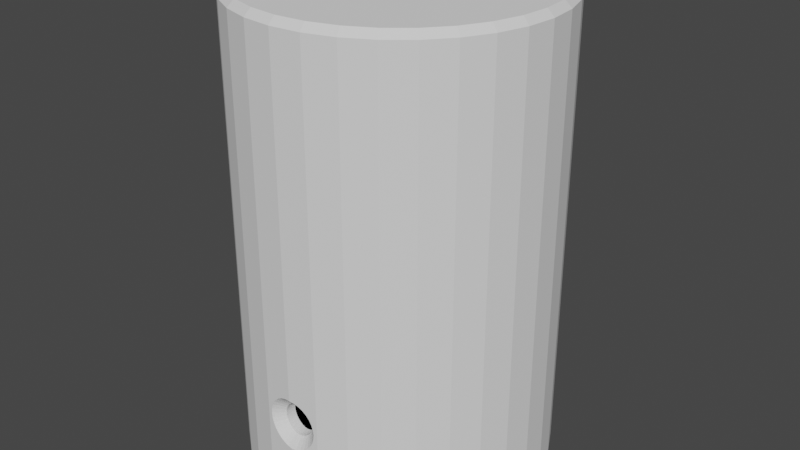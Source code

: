# Source: BarrelClosed.blend  (saved by Blender 2.90.8; exported with 4.5.12 LTS)
import bpy
from mathutils import Matrix  # noqa: F401  (used for matrix-valued properties, if any)

bpy.ops.wm.read_factory_settings(use_empty=True)
scene = bpy.context.scene
scene.name = 'Scene'

# ---- collections
col_collection = bpy.data.collections.new('Collection'); scene.collection.children.link(col_collection)

# ---- world
world_world = bpy.data.worlds.new('World'); scene.world = world_world
world_world.use_nodes = True; world_world.node_tree.nodes.clear()
_N = world_world.node_tree.nodes; _L = world_world.node_tree.links
n0 = _N.new('ShaderNodeOutputWorld'); n0.name = 'World Output'; n0.location = (300, 300)
n1 = _N.new('ShaderNodeBackground'); n1.name = 'Background'; n1.location = (10, 300)
n1.inputs[0].default_value = (0.05088, 0.05088, 0.05088, 1.0)
_L.new(n1.outputs[0], n0.inputs[0])
n0.is_active_output = True
world_world.color = (0.05088, 0.05088, 0.05088)
world_world.use_sun_shadow = False
world_world.sun_shadow_jitter_overblur = 0.0

# ---- meshes
me_cylinder = bpy.data.meshes.new('Cylinder')
me_cylinder.from_pydata([(0.1104, 0.5553, 1.0), (4.72e-07, 0.5661, 1.0), (0.2166, 0.523, 1.0), (0.3145, 0.4707, 1.0), (0.4003, 0.4003, 1.0), (0.4707, 0.3145, 1.0), (0.523, 0.2166, 1.0), (0.5553, 0.1104, 1.0), (0.5661, 1.825e-07, 1.0), (0.5553, -0.1104, 1.0), (0.523, -0.2166, 1.0), (0.4707, -0.3145, 1.0), (0.4003, -0.4003, 1.0), (0.3145, -0.4707, 1.0), (0.2166, -0.523, 1.0), (0.1104, -0.5553, 1.0), (2.876e-07, -0.5661, 1.0), (-0.1104, -0.5553, 1.0), (-0.2166, -0.523, 1.0), (-0.3145, -0.4707, 1.0), (-0.4003, -0.4003, 1.0), (-0.4707, -0.3145, 1.0), (-0.523, -0.2166, 1.0), (-0.5553, -0.1104, 1.0), (-0.5661, 6.864e-07, 1.0), (-0.5553, 0.1104, 1.0), (-0.523, 0.2167, 1.0), (-0.4707, 0.3145, 1.0), (-0.4003, 0.4003, 1.0), (-0.3145, 0.4707, 1.0), (-0.2166, 0.523, 1.0), (-0.1104, 0.5553, 1.0), (0.1104, 0.5553, -1.0), (6.228e-07, 0.5661, -1.0), (0.2167, 0.523, -1.0), (0.3145, 0.4707, -1.0), (0.4003, 0.4003, -1.0), (0.4707, 0.3145, -1.0), (0.523, 0.2166, -1.0), (0.5553, 0.1104, -1.0), (0.5661, 1.825e-07, -1.0), (0.5553, -0.1104, -1.0), (0.523, -0.2166, -1.0), (0.4707, -0.3145, -1.0), (0.4003, -0.4003, -1.0), (0.3145, -0.4707, -1.0), (0.2167, -0.523, -1.0), (0.1104, -0.5553, -1.0), (4.384e-07, -0.5661, -1.0), (-0.1104, -0.5553, -1.0), (-0.2166, -0.523, -1.0), (-0.3145, -0.4707, -1.0), (-0.4003, -0.4003, -1.0), (-0.4707, -0.3145, -1.0), (-0.523, -0.2166, -1.0), (-0.5553, -0.1104, -1.0), (-0.5661, 6.864e-07, -1.0), (-0.5553, 0.1104, -1.0), (-0.523, 0.2167, -1.0), (-0.4707, 0.3145, -1.0), (-0.4003, 0.4003, -1.0), (-0.3145, 0.4707, -1.0), (-0.2166, 0.523, -1.0), (-0.1104, 0.5553, -1.0), (4.933e-07, 0.6552, 0.9709), (4.863e-07, 0.6259, 1.0), (0.1221, 0.6139, 1.0), (0.1278, 0.6426, 0.9709), (0.2395, 0.5783, 1.0), (0.2507, 0.6053, 0.9709), (0.3478, 0.5205, 1.0), (0.364, 0.5448, 0.9709), (0.4426, 0.4426, 1.0), (0.4633, 0.4633, 0.9709), (0.5205, 0.3478, 1.0), (0.5448, 0.364, 0.9709), (0.5783, 0.2395, 1.0), (0.6053, 0.2507, 0.9709), (0.6139, 0.1221, 1.0), (0.6426, 0.1278, 0.9709), (0.6259, 1.686e-07, 1.0), (0.6552, 1.619e-07, 0.9709), (0.6139, -0.1221, 1.0), (0.6426, -0.1278, 0.9709), (0.5783, -0.2395, 1.0), (0.6053, -0.2507, 0.9709), (0.5205, -0.3478, 1.0), (0.5448, -0.364, 0.9709), (0.4426, -0.4426, 1.0), (0.4633, -0.4633, 0.9709), (0.3478, -0.5205, 1.0), (0.364, -0.5448, 0.9709), (0.2395, -0.5783, 1.0), (0.2507, -0.6053, 0.9709), (0.1221, -0.6139, 1.0), (0.1278, -0.6426, 0.9709), (2.823e-07, -0.6259, 1.0), (2.798e-07, -0.6552, 0.9709), (-0.1221, -0.6139, 1.0), (-0.1278, -0.6426, 0.9709), (-0.2395, -0.5783, 1.0), (-0.2507, -0.6053, 0.9709), (-0.3478, -0.5205, 1.0), (-0.364, -0.5448, 0.9709), (-0.4426, -0.4426, 1.0), (-0.4633, -0.4633, 0.9709), (-0.5205, -0.3478, 1.0), (-0.5448, -0.364, 0.9709), (-0.5783, -0.2395, 1.0), (-0.6053, -0.2507, 0.9709), (-0.6139, -0.1221, 1.0), (-0.6426, -0.1278, 0.9709), (-0.6259, 7.258e-07, 1.0), (-0.6552, 7.45e-07, 0.9709), (-0.6139, 0.1221, 1.0), (-0.6426, 0.1278, 0.9709), (-0.5783, 0.2395, 1.0), (-0.6053, 0.2507, 0.9709), (-0.5205, 0.3478, 1.0), (-0.5448, 0.364, 0.9709), (-0.4426, 0.4426, 1.0), (-0.4633, 0.4633, 0.9709), (-0.3478, 0.5205, 1.0), (-0.364, 0.5448, 0.9709), (-0.2395, 0.5783, 1.0), (-0.2507, 0.6053, 0.9709), (-0.1221, 0.6139, 1.0), (-0.1278, 0.6426, 0.9709), (4.78e-07, 0.6303, -1.0), (4.933e-07, 0.6552, -0.9753), (0.1278, 0.6426, -0.9753), (0.123, 0.6182, -1.0), (0.2507, 0.6053, -0.9753), (0.2412, 0.5824, -1.0), (0.364, 0.5448, -0.9753), (0.3502, 0.5241, -1.0), (0.4633, 0.4633, -0.9753), (0.4457, 0.4457, -1.0), (0.5448, 0.364, -0.9753), (0.5241, 0.3502, -1.0), (0.6053, 0.2507, -0.9753), (0.5824, 0.2412, -1.0), (0.6426, 0.1278, -0.9753), (0.6182, 0.123, -1.0), (0.6552, 1.619e-07, -0.9753), (0.6303, 1.504e-07, -1.0), (0.6426, -0.1278, -0.9753), (0.6182, -0.123, -1.0), (0.6053, -0.2507, -0.9753), (0.5824, -0.2412, -1.0), (0.5448, -0.364, -0.9753), (0.5241, -0.3502, -1.0), (0.4633, -0.4633, -0.9753), (0.4457, -0.4457, -1.0), (0.364, -0.5448, -0.9753), (0.3502, -0.5241, -1.0), (0.2507, -0.6053, -0.9753), (0.2412, -0.5824, -1.0), (0.1278, -0.6426, -0.9753), (0.123, -0.6182, -1.0), (2.798e-07, -0.6552, -0.9753), (2.913e-07, -0.6303, -1.0), (-0.1278, -0.6426, -0.9753), (-0.123, -0.6182, -1.0), (-0.2507, -0.6053, -0.9753), (-0.2412, -0.5824, -1.0), (-0.364, -0.5448, -0.9753), (-0.3502, -0.5241, -1.0), (-0.4633, -0.4633, -0.9753), (-0.4457, -0.4457, -1.0), (-0.5448, -0.364, -0.9753), (-0.5241, -0.3502, -1.0), (-0.6053, -0.2507, -0.9753), (-0.5824, -0.2412, -1.0), (-0.6426, -0.1278, -0.9753), (-0.6182, -0.123, -1.0), (-0.6552, 7.45e-07, -0.9753), (-0.6303, 6.992e-07, -1.0), (-0.6426, 0.1278, -0.9753), (-0.6182, 0.123, -1.0), (-0.6053, 0.2507, -0.9753), (-0.5824, 0.2412, -1.0), (-0.5448, 0.364, -0.9753), (-0.5241, 0.3502, -1.0), (-0.4633, 0.4633, -0.9753), (-0.4457, 0.4457, -1.0), (-0.364, 0.5448, -0.9753), (-0.3502, 0.5241, -1.0), (-0.2507, 0.6053, -0.9753), (-0.2412, 0.5824, -1.0), (-0.1278, 0.6426, -0.9753), (-0.123, 0.6182, -1.0), (-0.06785, -0.5594, -0.5898), (-0.06392, -0.5598, -0.5768), (0.03844, -0.5623, -0.5457), (0.02647, -0.5635, -0.5394), (-0.06918, -0.5593, -0.6033), (0.0135, -0.5648, -0.5354), (0.05752, -0.5605, -0.5648), (0.04892, -0.5613, -0.5544), (0.04892, -0.5613, -0.6522), (0.03844, -0.5623, -0.6608), (0.06392, -0.5598, -0.5768), (-0.0135, -0.5648, -0.6711), (-0.06785, -0.5594, -0.6168), (-0.03843, -0.5623, -0.5457), (-0.02647, -0.5635, -0.6672), (0.06392, -0.5598, -0.6297), (0.06785, -0.5594, -0.6168), (0.05752, -0.5605, -0.6417), (0.06918, -0.5593, -0.6033), (-0.05752, -0.5605, -0.5648), (-0.04892, -0.5613, -0.5544), (-0.02647, -0.5635, -0.5394), (2.272e-07, -0.5661, -0.5341), (0.0135, -0.5648, -0.6711), (0.06785, -0.5594, -0.5898), (0.02647, -0.5635, -0.6672), (-0.05752, -0.5605, -0.6417), (-0.04892, -0.5613, -0.6522), (-0.06392, -0.5598, -0.6297), (-0.03843, -0.5623, -0.6608), (1.676e-07, -0.5661, -0.6725), (-0.0135, -0.5648, -0.5354), (-0.1095, -0.6444, -0.5814), (-0.06785, -0.606, -0.5898), (-0.06392, -0.6063, -0.5768), (-0.1031, -0.645, -0.5604), (0.03844, -0.6088, -0.5457), (0.06196, -0.6491, -0.5102), (0.04266, -0.651, -0.4999), (0.02647, -0.61, -0.5394), (-0.1117, -0.6442, -0.6033), (-0.06918, -0.6058, -0.6033), (0.02175, -0.653, -0.4935), (0.0135, -0.6112, -0.5354), (0.05752, -0.607, -0.5648), (0.09279, -0.646, -0.541), (0.07889, -0.6474, -0.5241), (0.04892, -0.6078, -0.5544), (0.04892, -0.6078, -0.6522), (0.07889, -0.6474, -0.6824), (0.03844, -0.6088, -0.6608), (0.06196, -0.6491, -0.6963), (0.06392, -0.6063, -0.5768), (0.1031, -0.645, -0.5604), (-0.02175, -0.653, -0.713), (-0.0135, -0.6112, -0.6711), (-0.06785, -0.606, -0.6168), (-0.1095, -0.6444, -0.6251), (-0.03843, -0.6088, -0.5457), (-0.06196, -0.6491, -0.5102), (-0.02647, -0.61, -0.6672), (-0.04266, -0.651, -0.7066), (0.06392, -0.6063, -0.6297), (0.1031, -0.645, -0.6461), (0.1095, -0.6444, -0.6251), (0.06785, -0.606, -0.6168), (0.09279, -0.646, -0.6655), (0.05752, -0.607, -0.6417), (0.06918, -0.6058, -0.6033), (0.1117, -0.6442, -0.6033), (-0.09279, -0.646, -0.541), (-0.05752, -0.607, -0.5648), (-0.07888, -0.6474, -0.5241), (-0.04892, -0.6078, -0.5544), (-0.02647, -0.61, -0.5394), (-0.04266, -0.651, -0.4999), (2.287e-07, -0.6552, -0.4914), (2.272e-07, -0.6126, -0.5341), (0.0135, -0.6112, -0.6711), (0.02175, -0.653, -0.713), (0.1095, -0.6444, -0.5814), (0.06785, -0.606, -0.5898), (0.04266, -0.651, -0.7066), (0.02647, -0.61, -0.6672), (-0.05752, -0.607, -0.6417), (-0.09279, -0.646, -0.6655), (-0.07889, -0.6474, -0.6824), (-0.04892, -0.6078, -0.6522), (-0.1031, -0.645, -0.6461), (-0.06392, -0.6063, -0.6297), (-0.06196, -0.6491, -0.6963), (-0.03843, -0.6088, -0.6608), (1.676e-07, -0.6126, -0.6725), (1.834e-07, -0.6552, -0.7151), (-0.02175, -0.653, -0.4935), (-0.0135, -0.6112, -0.5354), (0.1104, 0.5553, 0.9737), (6.228e-07, 0.5661, 0.9737), (0.2167, 0.523, 0.9737), (0.3145, 0.4707, 0.9737), (0.4003, 0.4003, 0.9737), (0.4707, 0.3145, 0.9737), (0.523, 0.2166, 0.9737), (0.5553, 0.1104, 0.9737), (0.5661, 1.825e-07, 0.9737), (0.5553, -0.1104, 0.9737), (0.523, -0.2166, 0.9737), (0.4707, -0.3145, 0.9737), (0.4003, -0.4003, 0.9737), (0.3145, -0.4707, 0.9737), (0.2167, -0.523, 0.9737), (0.1104, -0.5553, 0.9737), (4.384e-07, -0.5661, 0.9737), (-0.1104, -0.5553, 0.9737), (-0.2166, -0.523, 0.9737), (-0.3145, -0.4707, 0.9737), (-0.4003, -0.4003, 0.9737), (-0.4707, -0.3145, 0.9737), (-0.523, -0.2166, 0.9737), (-0.5553, -0.1104, 0.9737), (-0.5661, 6.864e-07, 0.9737), (-0.5553, 0.1104, 0.9737), (-0.523, 0.2167, 0.9737), (-0.4707, 0.3145, 0.9737), (-0.4003, 0.4003, 0.9737), (-0.3145, 0.4707, 0.9737), (-0.2166, 0.523, 0.9737), (-0.1104, 0.5553, 0.9737), (0.1104, 0.5553, 1.0), (6.228e-07, 0.5661, 1.0), (0.2167, 0.523, 1.0), (0.3145, 0.4707, 1.0), (0.4003, 0.4003, 1.0), (0.4707, 0.3145, 1.0), (0.523, 0.2166, 1.0), (0.5553, 0.1104, 1.0), (0.5661, 1.825e-07, 1.0), (0.5553, -0.1104, 1.0), (0.523, -0.2166, 1.0), (0.4707, -0.3145, 1.0), (0.4003, -0.4003, 1.0), (0.3145, -0.4707, 1.0), (0.2167, -0.523, 1.0), (0.1104, -0.5553, 1.0), (4.384e-07, -0.5661, 1.0), (-0.1104, -0.5553, 1.0), (-0.2166, -0.523, 1.0), (-0.3145, -0.4707, 1.0), (-0.4003, -0.4003, 1.0), (-0.4707, -0.3145, 1.0), (-0.523, -0.2166, 1.0), (-0.5553, -0.1104, 1.0), (-0.5661, 6.864e-07, 1.0), (-0.5553, 0.1104, 1.0), (-0.523, 0.2167, 1.0), (-0.4707, 0.3145, 1.0), (-0.4003, 0.4003, 1.0), (-0.3145, 0.4707, 1.0), (-0.2166, 0.523, 1.0), (-0.1104, 0.5553, 1.0)], [], [(130, 67, 69, 132), (68, 66, 0, 2), (70, 68, 2, 3), (72, 70, 3, 4), (74, 72, 4, 5), (76, 74, 5, 6), (78, 76, 6, 7), (80, 78, 7, 8), (82, 80, 8, 9), (84, 82, 9, 10), (86, 84, 10, 11), (88, 86, 11, 12), (90, 88, 12, 13), (92, 90, 13, 14), (94, 92, 14, 15), (96, 94, 15, 16), (98, 96, 16, 17), (100, 98, 17, 18), (102, 100, 18, 19), (104, 102, 19, 20), (106, 104, 20, 21), (108, 106, 21, 22), (110, 108, 22, 23), (112, 110, 23, 24), (114, 112, 24, 25), (116, 114, 25, 26), (118, 116, 26, 27), (120, 118, 27, 28), (122, 120, 28, 29), (124, 122, 29, 30), (164, 101, 103, 166), (126, 124, 30, 31), (65, 126, 31, 1), (190, 127, 64, 129), (22, 21, 53, 54), (182, 119, 121, 184), (138, 75, 77, 140), (156, 93, 95, 158), (174, 111, 113, 176), (148, 85, 87, 150), (166, 103, 105, 168), (184, 121, 123, 186), (140, 77, 79, 142), (199, 239, 228, 194), (176, 113, 115, 178), (128, 131, 133, 135, 137, 139, 141, 143, 145, 147, 149, 151, 153, 155, 157, 159, 161, 163, 165, 167, 169, 171, 173, 175, 177, 179, 181, 183, 185, 187, 189, 191), (132, 69, 71, 134), (150, 87, 89, 152), (168, 105, 107, 170), (186, 123, 125, 188), (142, 79, 81, 144), (192, 225, 233, 196), (178, 115, 117, 180), (134, 71, 73, 136), (152, 89, 91, 154), (170, 107, 109, 172), (188, 125, 127, 190), (144, 81, 83, 146), (162, 99, 101, 164), (180, 117, 119, 182), (136, 73, 75, 138), (154, 91, 93, 156), (172, 109, 111, 174), (146, 83, 85, 148), (32, 33, 63, 62, 61, 60, 59, 58, 57, 56, 55, 54, 53, 52, 51, 50, 49, 48, 47, 46, 45, 44, 43, 42, 41, 40, 39, 38, 37, 36, 35, 34), (9, 8, 40, 41), (23, 22, 54, 55), (10, 9, 41, 42), (24, 23, 55, 56), (11, 10, 42, 43), (25, 24, 56, 57), (12, 11, 43, 44), (26, 25, 57, 58), (13, 12, 44, 45), (27, 26, 58, 59), (14, 13, 45, 46), (0, 1, 33, 32), (28, 27, 59, 60), (15, 14, 46, 47), (2, 0, 32, 34), (29, 28, 60, 61), (16, 15, 47, 48, 222, 215, 217, 201, 200, 209, 207, 208, 210, 216, 202, 198, 199, 194, 195, 197, 214), (3, 2, 34, 35), (30, 29, 61, 62), (17, 16, 214, 223, 213, 205, 212, 211, 193, 192, 196, 204, 220, 218, 219, 221, 206, 203, 222, 48, 49), (4, 3, 35, 36), (31, 30, 62, 63), (18, 17, 49, 50), (5, 4, 36, 37), (1, 31, 63, 33), (19, 18, 50, 51), (6, 5, 37, 38), (20, 19, 51, 52), (7, 6, 38, 39), (21, 20, 52, 53), (8, 7, 39, 40), (67, 64, 65, 66), (69, 67, 66, 68), (71, 69, 68, 70), (73, 71, 70, 72), (75, 73, 72, 74), (77, 75, 74, 76), (79, 77, 76, 78), (81, 79, 78, 80), (83, 81, 80, 82), (85, 83, 82, 84), (87, 85, 84, 86), (89, 87, 86, 88), (91, 89, 88, 90), (93, 91, 90, 92), (95, 93, 92, 94), (97, 95, 94, 96), (99, 97, 96, 98), (101, 99, 98, 100), (103, 101, 100, 102), (105, 103, 102, 104), (107, 105, 104, 106), (109, 107, 106, 108), (111, 109, 108, 110), (113, 111, 110, 112), (115, 113, 112, 114), (117, 115, 114, 116), (119, 117, 116, 118), (121, 119, 118, 120), (123, 121, 120, 122), (125, 123, 122, 124), (127, 125, 124, 126), (64, 127, 126, 65), (66, 65, 1, 0), (129, 130, 131, 128), (130, 132, 133, 131), (132, 134, 135, 133), (134, 136, 137, 135), (136, 138, 139, 137), (138, 140, 141, 139), (140, 142, 143, 141), (142, 144, 145, 143), (144, 146, 147, 145), (146, 148, 149, 147), (148, 150, 151, 149), (150, 152, 153, 151), (152, 154, 155, 153), (154, 156, 157, 155), (156, 158, 159, 157), (158, 160, 161, 159), (160, 162, 163, 161), (162, 164, 165, 163), (164, 166, 167, 165), (166, 168, 169, 167), (168, 170, 171, 169), (170, 172, 173, 171), (172, 174, 175, 173), (174, 176, 177, 175), (176, 178, 179, 177), (178, 180, 181, 179), (180, 182, 183, 181), (182, 184, 185, 183), (184, 186, 187, 185), (186, 188, 189, 187), (188, 190, 191, 189), (190, 129, 128, 191), (129, 64, 67, 130), (210, 260, 273, 216), (201, 242, 240, 200), (208, 257, 260, 210), (211, 263, 226, 193), (206, 252, 247, 203), (212, 265, 263, 211), (202, 244, 236, 198), (215, 270, 275, 217), (204, 248, 281, 220), (194, 228, 231, 195), (218, 276, 279, 219), (214, 269, 287, 223), (195, 231, 235, 197), (207, 254, 257, 208), (158, 95, 97, 268, 234, 230, 229, 238, 237, 245, 272, 261, 256, 255, 258, 241, 243, 274, 271, 285, 160), (217, 275, 242, 201), (213, 266, 250, 205), (160, 285, 246, 253, 282, 278, 277, 280, 249, 232, 224, 227, 262, 264, 251, 267, 286, 268, 97, 99, 162), (216, 273, 244, 202), (219, 279, 283, 221), (198, 236, 239, 199), (200, 240, 259, 209), (197, 235, 269, 214), (209, 259, 254, 207), (203, 247, 284, 222), (221, 283, 252, 206), (196, 233, 248, 204), (205, 250, 265, 212), (222, 284, 270, 215), (223, 287, 266, 213), (220, 281, 276, 218), (227, 224, 225, 226), (231, 228, 229, 230), (224, 232, 233, 225), (230, 234, 235, 231), (237, 238, 239, 236), (241, 258, 259, 240), (240, 242, 243, 241), (245, 237, 236, 244), (249, 280, 281, 248), (251, 264, 265, 250), (253, 246, 247, 252), (232, 249, 248, 233), (255, 256, 257, 254), (261, 272, 273, 260), (258, 255, 254, 259), (256, 261, 260, 257), (264, 262, 263, 265), (267, 251, 250, 266), (226, 263, 262, 227), (234, 268, 269, 235), (271, 274, 275, 270), (228, 239, 238, 229), (242, 275, 274, 243), (272, 245, 244, 273), (277, 278, 279, 276), (278, 282, 283, 279), (280, 277, 276, 281), (282, 253, 252, 283), (285, 271, 270, 284), (246, 285, 284, 247), (268, 286, 287, 269), (286, 267, 266, 287), (193, 226, 225, 192), (288, 290, 291, 292, 293, 294, 295, 296, 297, 298, 299, 300, 301, 302, 303, 304, 305, 306, 307, 308, 309, 310, 311, 312, 313, 314, 315, 316, 317, 318, 319, 289), (320, 321, 351, 350, 349, 348, 347, 346, 345, 344, 343, 342, 341, 340, 339, 338, 337, 336, 335, 334, 333, 332, 331, 330, 329, 328, 327, 326, 325, 324, 323, 322), (313, 312, 344, 345), (300, 299, 331, 332), (314, 313, 345, 346), (301, 300, 332, 333), (315, 314, 346, 347), (302, 301, 333, 334), (288, 289, 321, 320), (316, 315, 347, 348), (303, 302, 334, 335), (290, 288, 320, 322), (317, 316, 348, 349), (304, 303, 335, 336), (291, 290, 322, 323), (318, 317, 349, 350), (305, 304, 336, 337), (292, 291, 323, 324), (319, 318, 350, 351), (306, 305, 337, 338), (293, 292, 324, 325), (289, 319, 351, 321), (307, 306, 338, 339), (294, 293, 325, 326), (308, 307, 339, 340), (295, 294, 326, 327), (309, 308, 340, 341), (296, 295, 327, 328), (310, 309, 341, 342), (297, 296, 328, 329), (311, 310, 342, 343), (298, 297, 329, 330), (312, 311, 343, 344), (299, 298, 330, 331)])
_uv = me_cylinder.uv_layers.new(name='UVMap')
_uv.uv.foreach_set('vector', [0.9688, 0.5062, 0.9688, 0.9927, 0.9375, 0.9927, 0.9375, 0.5062, 0.9375, 1.0, 0.9688, 1.0, 0.9688, 1.0, 0.9375, 1.0, 0.9062, 1.0, 0.9375, 1.0, 0.9375, 1.0, 0.9062, 1.0, 0.875, 1.0, 0.9062, 1.0, 0.9062, 1.0, 0.875, 1.0, 0.8438, 1.0, 0.875, 1.0, 0.875, 1.0, 0.8438, 1.0, 0.8125, 1.0, 0.8438, 1.0, 0.8438, 1.0, 0.8125, 1.0, 0.7812, 1.0, 0.8125, 1.0, 0.8125, 1.0, 0.7812, 1.0, 0.75, 1.0, 0.7812, 1.0, 0.7812, 1.0, 0.75, 1.0, 0.7188, 1.0, 0.75, 1.0, 0.75, 1.0, 0.7188, 1.0, 0.6875, 1.0, 0.7188, 1.0, 0.7188, 1.0, 0.6875, 1.0, 0.6562, 1.0, 0.6875, 1.0, 0.6875, 1.0, 0.6562, 1.0, 0.625, 1.0, 0.6562, 1.0, 0.6562, 1.0, 0.625, 1.0, 0.5938, 1.0, 0.625, 1.0, 0.625, 1.0, 0.5938, 1.0, 0.5625, 1.0, 0.5938, 1.0, 0.5938, 1.0, 0.5625, 1.0, 0.5312, 1.0, 0.5625, 1.0, 0.5625, 1.0, 0.5312, 1.0, 0.5, 1.0, 0.5312, 1.0, 0.5312, 1.0, 0.5, 1.0, 0.4688, 1.0, 0.5, 1.0, 0.5, 1.0, 0.4688, 1.0, 0.4375, 1.0, 0.4688, 1.0, 0.4688, 1.0, 0.4375, 1.0, 0.4062, 1.0, 0.4375, 1.0, 0.4375, 1.0, 0.4062, 1.0, 0.375, 1.0, 0.4062, 1.0, 0.4062, 1.0, 0.375, 1.0, 0.3438, 1.0, 0.375, 1.0, 0.375, 1.0, 0.3438, 1.0, 0.3125, 1.0, 0.3438, 1.0, 0.3438, 1.0, 0.3125, 1.0, 0.2812, 1.0, 0.3125, 1.0, 0.3125, 1.0, 0.2812, 1.0, 0.25, 1.0, 0.2812, 1.0, 0.2812, 1.0, 0.25, 1.0, 0.2188, 1.0, 0.25, 1.0, 0.25, 1.0, 0.2188, 1.0, 0.1875, 1.0, 0.2188, 1.0, 0.2188, 1.0, 0.1875, 1.0, 0.1562, 1.0, 0.1875, 1.0, 0.1875, 1.0, 0.1562, 1.0, 0.125, 1.0, 0.1562, 1.0, 0.1562, 1.0, 0.125, 1.0, 0.09375, 1.0, 0.125, 1.0, 0.125, 1.0, 0.09375, 1.0, 0.0625, 1.0, 0.09375, 1.0, 0.09375, 1.0, 0.0625, 1.0, 0.4375, 0.5062, 0.4375, 0.9927, 0.4062, 0.9927, 0.4062, 0.5062, 0.03125, 1.0, 0.0625, 1.0, 0.0625, 1.0, 0.03125, 1.0, 0.0, 1.0, 0.03125, 1.0, 0.03125, 1.0, 0.0, 1.0, 0.03125, 0.5062, 0.03125, 0.9927, 0.0, 0.9927, 0.0, 0.5062, 0.3125, 1.0, 0.3438, 1.0, 0.3438, 1.0, 0.3125, 1.0, 0.1562, 0.5062, 0.1562, 0.9927, 0.125, 0.9927, 0.125, 0.5062, 0.8438, 0.5062, 0.8438, 0.9927, 0.8125, 0.9927, 0.8125, 0.5062, 0.5625, 0.5062, 0.5625, 0.9927, 0.5312, 0.9927, 0.5312, 0.5062, 0.2812, 0.5062, 0.2812, 0.9927, 0.25, 0.9927, 0.25, 0.5062, 0.6875, 0.5062, 0.6875, 0.9927, 0.6562, 0.9927, 0.6562, 0.5062, 0.4062, 0.5062, 0.4062, 0.9927, 0.375, 0.9927, 0.375, 0.5062, 0.125, 0.5062, 0.125, 0.9927, 0.09375, 0.9927, 0.09375, 0.5062, 0.8125, 0.5062, 0.8125, 0.9927, 0.7812, 0.9927, 0.7812, 0.5062, 0.875, 0.7086, 0.875, 0.825, 0.9062, 0.8275, 0.9062, 0.7112, 0.25, 0.5062, 0.25, 0.9927, 0.2188, 0.9927, 0.2188, 0.5062, 0.75, 0.4809, 0.795, 0.4765, 0.8384, 0.4633, 0.8783, 0.442, 0.9133, 0.4133, 0.942, 0.3783, 0.9633, 0.3384, 0.9765, 0.295, 0.9809, 0.25, 0.9765, 0.205, 0.9633, 0.1616, 0.942, 0.1217, 0.9133, 0.08673, 0.8783, 0.05802, 0.8384, 0.03668, 0.795, 0.02354, 0.75, 0.0191, 0.705, 0.02354, 0.6616, 0.03668, 0.6217, 0.05802, 0.5867, 0.08673, 0.558, 0.1217, 0.5367, 0.1616, 0.5235, 0.205, 0.5191, 0.25, 0.5235, 0.295, 0.5367, 0.3384, 0.558, 0.3783, 0.5867, 0.4133, 0.6217, 0.442, 0.6616, 0.4633, 0.705, 0.4765, 0.9375, 0.5062, 0.9375, 0.9927, 0.9063, 0.9927, 0.9062, 0.5062, 0.6562, 0.5062, 0.6562, 0.9927, 0.625, 0.9927, 0.625, 0.5062, 0.375, 0.5062, 0.375, 0.9927, 0.3438, 0.9927, 0.3438, 0.5062, 0.09375, 0.5062, 0.09375, 0.9927, 0.0625, 0.9927, 0.0625, 0.5062, 0.7812, 0.5062, 0.7812, 0.9927, 0.75, 0.9927, 0.75, 0.5062, 0.2188, 0.704, 0.2188, 0.8204, 0.25, 0.8201, 0.25, 0.7036, 0.2187, 0.5062, 0.2188, 0.9927, 0.1875, 0.9927, 0.1875, 0.5062, 0.9062, 0.5062, 0.9062, 0.9927, 0.875, 0.9927, 0.875, 0.5062, 0.625, 0.5062, 0.625, 0.9927, 0.5938, 0.9927, 0.5938, 0.5062, 0.3438, 0.5062, 0.3438, 0.9927, 0.3125, 0.9927, 0.3125, 0.5062, 0.0625, 0.5062, 0.0625, 0.9927, 0.03125, 0.9927, 0.03125, 0.5062, 0.75, 0.5062, 0.75, 0.9927, 0.7188, 0.9927, 0.7188, 0.5062, 0.4688, 0.5062, 0.4688, 0.9927, 0.4375, 0.9927, 0.4375, 0.5062, 0.1875, 0.5062, 0.1875, 0.9927, 0.1563, 0.9927, 0.1562, 0.5062, 0.875, 0.5062, 0.875, 0.9927, 0.8438, 0.9927, 0.8438, 0.5062, 0.5938, 0.5062, 0.5938, 0.9927, 0.5625, 0.9927, 0.5625, 0.5062, 0.3125, 0.5062, 0.3125, 0.9927, 0.2812, 0.9927, 0.2812, 0.5062, 0.7187, 0.5062, 0.7188, 0.9927, 0.6875, 0.9927, 0.6875, 0.5062, 0.2968, 0.4854, 0.25, 0.49, 0.2032, 0.4854, 0.1582, 0.4717, 0.1167, 0.4496, 0.08029, 0.4197, 0.05045, 0.3833, 0.02827, 0.3418, 0.01461, 0.2968, 0.01, 0.25, 0.01461, 0.2032, 0.02827, 0.1582, 0.05045, 0.1167, 0.08029, 0.08029, 0.1167, 0.05045, 0.1582, 0.02827, 0.2032, 0.01461, 0.25, 0.01, 0.2968, 0.01461, 0.3418, 0.02827, 0.3833, 0.05045, 0.4197, 0.08029, 0.4496, 0.1167, 0.4717, 0.1582, 0.4854, 0.2032, 0.49, 0.25, 0.4854, 0.2968, 0.4717, 0.3418, 0.4496, 0.3833, 0.4197, 0.4197, 0.3833, 0.4496, 0.3418, 0.4717, 0.7188, 1.0, 0.75, 1.0, 0.75, 1.0, 0.7188, 1.0, 0.2812, 1.0, 0.3125, 1.0, 0.3125, 1.0, 0.2812, 1.0, 0.6875, 1.0, 0.7188, 1.0, 0.7188, 1.0, 0.6875, 1.0, 0.25, 1.0, 0.2812, 1.0, 0.2812, 1.0, 0.25, 1.0, 0.6562, 1.0, 0.6875, 1.0, 0.6875, 1.0, 0.6562, 1.0, 0.2188, 1.0, 0.25, 1.0, 0.25, 1.0, 0.2188, 1.0, 0.625, 1.0, 0.6562, 1.0, 0.6562, 1.0, 0.625, 1.0, 0.1875, 1.0, 0.2188, 1.0, 0.2188, 1.0, 0.1875, 1.0, 0.5938, 1.0, 0.625, 1.0, 0.625, 1.0, 0.5938, 1.0, 0.1562, 1.0, 0.1875, 1.0, 0.1875, 1.0, 0.1562, 1.0, 0.5625, 1.0, 0.5938, 1.0, 0.5938, 1.0, 0.5625, 1.0, 0.9688, 1.0, 1.0, 1.0, 1.0, 1.0, 0.9688, 1.0, 0.125, 1.0, 0.1562, 1.0, 0.1562, 1.0, 0.125, 1.0, 0.5312, 1.0, 0.5625, 1.0, 0.5625, 1.0, 0.5312, 1.0, 0.9375, 1.0, 0.9688, 1.0, 0.9688, 1.0, 0.9375, 1.0, 0.09375, 1.0, 0.125, 1.0, 0.125, 1.0, 0.09375, 1.0, 0.5, 1.0, 0.5312, 1.0, 0.5312, 1.0, 0.5, 1.0, 0.5, 1.0, 0.5038, 1.0, 0.5075, 1.0, 0.5109, 1.0, 0.5138, 1.0, 0.5163, 1.0, 0.5181, 1.0, 0.5192, 1.0, 0.5196, 1.0, 0.5192, 1.0, 0.5181, 1.0, 0.5163, 1.0, 0.5138, 1.0, 0.5109, 1.0, 0.5075, 1.0, 0.5038, 1.0, 0.5, 1.0, 0.9062, 1.0, 0.9375, 1.0, 0.9375, 1.0, 0.9062, 1.0, 0.0625, 1.0, 0.09375, 1.0, 0.09375, 1.0, 0.0625, 1.0, 0.4688, 1.0, 0.5, 1.0, 0.5, 1.0, 0.4962, 1.0, 0.4925, 1.0, 0.4891, 1.0, 0.4862, 1.0, 0.4837, 1.0, 0.4819, 1.0, 0.4808, 1.0, 0.4804, 1.0, 0.4808, 1.0, 0.4819, 1.0, 0.4837, 1.0, 0.4862, 1.0, 0.4891, 1.0, 0.4925, 1.0, 0.4962, 1.0, 0.5, 1.0, 0.5, 1.0, 0.4688, 1.0, 0.875, 1.0, 0.9062, 1.0, 0.9062, 1.0, 0.875, 1.0, 0.03125, 1.0, 0.0625, 1.0, 0.0625, 1.0, 0.03125, 1.0, 0.4375, 1.0, 0.4688, 1.0, 0.4688, 1.0, 0.4375, 1.0, 0.8438, 1.0, 0.875, 1.0, 0.875, 1.0, 0.8438, 1.0, 0.0, 1.0, 0.03125, 1.0, 0.03125, 1.0, 0.0, 1.0, 0.4062, 1.0, 0.4375, 1.0, 0.4375, 1.0, 0.4062, 1.0, 0.8125, 1.0, 0.8438, 1.0, 0.8438, 1.0, 0.8125, 1.0, 0.375, 1.0, 0.4062, 1.0, 0.4062, 1.0, 0.375, 1.0, 0.7812, 1.0, 0.8125, 1.0, 0.8125, 1.0, 0.7812, 1.0, 0.3438, 1.0, 0.375, 1.0, 0.375, 1.0, 0.3438, 1.0, 0.75, 1.0, 0.7812, 1.0, 0.7812, 1.0, 0.75, 1.0, 0.9688, 0.9927, 1.0, 0.9927, 1.0, 1.0, 0.9688, 1.0, 0.9375, 0.9927, 0.9688, 0.9927, 0.9688, 1.0, 0.9375, 1.0, 0.9063, 0.9927, 0.9375, 0.9927, 0.9375, 1.0, 0.9062, 1.0, 0.875, 0.9927, 0.9062, 0.9927, 0.9062, 1.0, 0.875, 1.0, 0.8438, 0.9927, 0.875, 0.9927, 0.875, 1.0, 0.8438, 1.0, 0.8125, 0.9927, 0.8438, 0.9927, 0.8438, 1.0, 0.8125, 1.0, 0.7812, 0.9927, 0.8125, 0.9927, 0.8125, 1.0, 0.7812, 1.0, 0.75, 0.9927, 0.7812, 0.9927, 0.7812, 1.0, 0.75, 1.0, 0.7188, 0.9927, 0.75, 0.9927, 0.75, 1.0, 0.7188, 1.0, 0.6875, 0.9927, 0.7188, 0.9927, 0.7188, 1.0, 0.6875, 1.0, 0.6562, 0.9927, 0.6875, 0.9927, 0.6875, 1.0, 0.6562, 1.0, 0.625, 0.9927, 0.6562, 0.9927, 0.6562, 1.0, 0.625, 1.0, 0.5938, 0.9927, 0.625, 0.9927, 0.625, 1.0, 0.5938, 1.0, 0.5625, 0.9927, 0.5938, 0.9927, 0.5938, 1.0, 0.5625, 1.0, 0.5312, 0.9927, 0.5625, 0.9927, 0.5625, 1.0, 0.5312, 1.0, 0.5, 0.9927, 0.5312, 0.9927, 0.5312, 1.0, 0.5, 1.0, 0.4688, 0.9927, 0.5, 0.9927, 0.5, 1.0, 0.4688, 1.0, 0.4375, 0.9927, 0.4688, 0.9927, 0.4688, 1.0, 0.4375, 1.0, 0.4062, 0.9927, 0.4375, 0.9927, 0.4375, 1.0, 0.4062, 1.0, 0.375, 0.9927, 0.4062, 0.9927, 0.4062, 1.0, 0.375, 1.0, 0.3438, 0.9927, 0.375, 0.9927, 0.375, 1.0, 0.3438, 1.0, 0.3125, 0.9927, 0.3438, 0.9927, 0.3438, 1.0, 0.3125, 1.0, 0.2812, 0.9927, 0.3125, 0.9927, 0.3125, 1.0, 0.2812, 1.0, 0.25, 0.9927, 0.2812, 0.9927, 0.2812, 1.0, 0.25, 1.0, 0.2188, 0.9927, 0.25, 0.9927, 0.25, 1.0, 0.2188, 1.0, 0.1875, 0.9927, 0.2188, 0.9927, 0.2188, 1.0, 0.1875, 1.0, 0.1563, 0.9927, 0.1875, 0.9927, 0.1875, 1.0, 0.1562, 1.0, 0.125, 0.9927, 0.1562, 0.9927, 0.1562, 1.0, 0.125, 1.0, 0.09375, 0.9927, 0.125, 0.9927, 0.125, 1.0, 0.09375, 1.0, 0.0625, 0.9927, 0.09375, 0.9927, 0.09375, 1.0, 0.0625, 1.0, 0.03125, 0.9927, 0.0625, 0.9927, 0.0625, 1.0, 0.03125, 1.0, 0.0, 0.9927, 0.03125, 0.9927, 0.03125, 1.0, 0.0, 1.0, 0.9688, 1.0, 1.0, 1.0, 1.0, 1.0, 0.9688, 1.0, 1.0, 0.5062, 0.9688, 0.5062, 0.9693, 0.5, 0.9994, 0.5, 0.9688, 0.5062, 0.9375, 0.5062, 0.9381, 0.5, 0.9682, 0.5, 0.9375, 0.5062, 0.9062, 0.5062, 0.9068, 0.5, 0.9369, 0.5, 0.9062, 0.5062, 0.875, 0.5062, 0.8756, 0.5, 0.9057, 0.5, 0.875, 0.5062, 0.8438, 0.5062, 0.8443, 0.5, 0.8744, 0.5, 0.8438, 0.5062, 0.8125, 0.5062, 0.8131, 0.5, 0.8432, 0.5, 0.8125, 0.5062, 0.7812, 0.5062, 0.7818, 0.5, 0.8119, 0.5, 0.7812, 0.5062, 0.75, 0.5062, 0.7506, 0.5, 0.7807, 0.5, 0.75, 0.5062, 0.7188, 0.5062, 0.7193, 0.5, 0.7494, 0.5, 0.7187, 0.5062, 0.6875, 0.5062, 0.6881, 0.5, 0.7182, 0.5, 0.6875, 0.5062, 0.6562, 0.5062, 0.6568, 0.5, 0.6869, 0.5, 0.6562, 0.5062, 0.625, 0.5062, 0.6256, 0.5, 0.6557, 0.5, 0.625, 0.5062, 0.5938, 0.5062, 0.5943, 0.5, 0.6244, 0.5, 0.5938, 0.5062, 0.5625, 0.5062, 0.5631, 0.5, 0.5932, 0.5, 0.5625, 0.5062, 0.5312, 0.5062, 0.5318, 0.5, 0.5619, 0.5, 0.5312, 0.5062, 0.5, 0.5062, 0.5006, 0.5, 0.5307, 0.5, 0.5, 0.5062, 0.4688, 0.5062, 0.4693, 0.5, 0.4994, 0.5, 0.4688, 0.5062, 0.4375, 0.5062, 0.4381, 0.5, 0.4682, 0.5, 0.4375, 0.5062, 0.4062, 0.5062, 0.4068, 0.5, 0.4369, 0.5, 0.4062, 0.5062, 0.375, 0.5062, 0.3756, 0.5, 0.4057, 0.5, 0.375, 0.5062, 0.3438, 0.5062, 0.3443, 0.5, 0.3744, 0.5, 0.3438, 0.5062, 0.3125, 0.5062, 0.3131, 0.5, 0.3432, 0.5, 0.3125, 0.5062, 0.2812, 0.5062, 0.2818, 0.5, 0.3119, 0.5, 0.2812, 0.5062, 0.25, 0.5062, 0.2506, 0.5, 0.2807, 0.5, 0.25, 0.5062, 0.2188, 0.5062, 0.2193, 0.5, 0.2494, 0.5, 0.2187, 0.5062, 0.1875, 0.5062, 0.1881, 0.5, 0.2182, 0.5, 0.1875, 0.5062, 0.1562, 0.5062, 0.1568, 0.5, 0.1869, 0.5, 0.1562, 0.5062, 0.125, 0.5062, 0.1256, 0.5, 0.1557, 0.5, 0.125, 0.5062, 0.09375, 0.5062, 0.09434, 0.5, 0.1244, 0.5, 0.09375, 0.5062, 0.0625, 0.5062, 0.06309, 0.5, 0.09316, 0.5, 0.0625, 0.5062, 0.03125, 0.5062, 0.03184, 0.5, 0.06191, 0.5, 0.03125, 0.5062, 0.0, 0.5062, 0.0005927, 0.5, 0.03066, 0.5, 1.0, 0.5062, 1.0, 0.9927, 0.9688, 0.9927, 0.9688, 0.5062, 0.75, 0.7036, 0.75, 0.8201, 0.7812, 0.8204, 0.7812, 0.704, 0.5938, 0.7112, 0.5938, 0.8275, 0.625, 0.825, 0.625, 0.7086, 0.7188, 0.704, 0.7188, 0.8204, 0.75, 0.8201, 0.75, 0.7036, 0.1562, 0.7065, 0.1562, 0.8229, 0.1875, 0.8213, 0.1875, 0.7049, 0.4375, 0.7142, 0.4375, 0.8305, 0.4688, 0.8336, 0.4688, 0.7174, 0.125, 0.7086, 0.125, 0.825, 0.1562, 0.8229, 0.1562, 0.7065, 0.8125, 0.7049, 0.8125, 0.8213, 0.8438, 0.8229, 0.8438, 0.7065, 0.5312, 0.7174, 0.5312, 0.8336, 0.5625, 0.8305, 0.5625, 0.7142, 0.2812, 0.704, 0.2812, 0.8204, 0.3125, 0.8213, 0.3125, 0.7049, 0.9062, 0.7112, 0.9062, 0.8275, 0.9375, 0.8305, 0.9375, 0.7142, 0.3438, 0.7065, 0.3438, 0.8229, 0.375, 0.825, 0.375, 0.7086, 0.0, 0.7207, 0.0, 0.837, 0.03125, 0.8336, 0.03125, 0.7174, 0.9375, 0.7142, 0.9375, 0.8305, 0.9688, 0.8336, 0.9688, 0.7174, 0.6875, 0.7049, 0.6875, 0.8213, 0.7188, 0.8204, 0.7188, 0.704, 0.5312, 0.5062, 0.5312, 0.9927, 0.5, 0.9927, 0.5, 0.6271, 0.5053, 0.6266, 0.5104, 0.625, 0.5151, 0.6224, 0.5193, 0.619, 0.5227, 0.6147, 0.5252, 0.6099, 0.5268, 0.6046, 0.5273, 0.5992, 0.5268, 0.5937, 0.5252, 0.5885, 0.5227, 0.5836, 0.5193, 0.5794, 0.5151, 0.5759, 0.5104, 0.5733, 0.5053, 0.5718, 0.5, 0.5712, 0.5, 0.5062, 0.5625, 0.7142, 0.5625, 0.8305, 0.5938, 0.8275, 0.5938, 0.7112, 0.0625, 0.7142, 0.0625, 0.8305, 0.09375, 0.8275, 0.09375, 0.7112, 0.5, 0.5062, 0.5, 0.5712, 0.4947, 0.5718, 0.4896, 0.5733, 0.4849, 0.5759, 0.4807, 0.5794, 0.4773, 0.5836, 0.4748, 0.5885, 0.4732, 0.5937, 0.4727, 0.5992, 0.4732, 0.6046, 0.4748, 0.6099, 0.4773, 0.6147, 0.4807, 0.619, 0.4849, 0.6224, 0.4896, 0.625, 0.4947, 0.6266, 0.5, 0.6271, 0.5, 0.9927, 0.4688, 0.9927, 0.4688, 0.5062, 0.7812, 0.704, 0.7812, 0.8204, 0.8125, 0.8213, 0.8125, 0.7049, 0.375, 0.7086, 0.375, 0.825, 0.4062, 0.8275, 0.4062, 0.7112, 0.8438, 0.7065, 0.8438, 0.8229, 0.875, 0.825, 0.875, 0.7086, 0.625, 0.7086, 0.625, 0.825, 0.6562, 0.8229, 0.6562, 0.7065, 0.9688, 0.7174, 0.9688, 0.8336, 1.0, 0.837, 1.0, 0.7207, 0.6562, 0.7065, 0.6562, 0.8229, 0.6875, 0.8213, 0.6875, 0.7049, 0.4688, 0.7174, 0.4688, 0.8336, 0.5, 0.837, 0.5, 0.7207, 0.4062, 0.7112, 0.4062, 0.8275, 0.4375, 0.8305, 0.4375, 0.7142, 0.25, 0.7036, 0.25, 0.8201, 0.2812, 0.8204, 0.2812, 0.704, 0.09375, 0.7112, 0.09375, 0.8275, 0.125, 0.825, 0.125, 0.7086, 0.5, 0.7207, 0.5, 0.837, 0.5312, 0.8336, 0.5312, 0.7174, 0.03125, 0.7174, 0.03125, 0.8336, 0.0625, 0.8305, 0.0625, 0.7142, 0.3125, 0.7049, 0.3125, 0.8213, 0.3438, 0.8229, 0.3438, 0.7065, 0.4748, 0.6099, 0.4732, 0.6046, 0.4834, 0.6026, 0.4843, 0.6055, 0.5073, 0.6147, 0.5094, 0.6136, 0.5151, 0.6224, 0.5104, 0.625, 0.4732, 0.6046, 0.4727, 0.5992, 0.4831, 0.5992, 0.4834, 0.6025, 0.5104, 0.625, 0.5053, 0.6266, 0.5042, 0.6159, 0.5065, 0.6152, 0.5227, 0.6147, 0.5193, 0.619, 0.5124, 0.6109, 0.5141, 0.6088, 0.5193, 0.5794, 0.5227, 0.5836, 0.5141, 0.5896, 0.5124, 0.5875, 0.512, 0.587, 0.51, 0.5853, 0.5151, 0.5759, 0.5193, 0.5794, 0.5252, 0.6099, 0.5227, 0.6147, 0.5143, 0.6084, 0.5156, 0.6058, 0.4732, 0.5937, 0.4748, 0.5885, 0.4843, 0.5929, 0.4834, 0.5958, 0.4849, 0.6224, 0.4807, 0.619, 0.488, 0.6114, 0.49, 0.6131, 0.4896, 0.5733, 0.4947, 0.5718, 0.4958, 0.5825, 0.4935, 0.5832, 0.4727, 0.5992, 0.4732, 0.5937, 0.4834, 0.5959, 0.4831, 0.5992, 0.5252, 0.5885, 0.5268, 0.5937, 0.5166, 0.5958, 0.5157, 0.5929, 0.5273, 0.5992, 0.5268, 0.6046, 0.5166, 0.6025, 0.5169, 0.5992, 0.5227, 0.5836, 0.5252, 0.5885, 0.5156, 0.5926, 0.5143, 0.59, 0.5268, 0.5937, 0.5273, 0.5992, 0.5169, 0.5992, 0.5166, 0.5959, 0.4807, 0.619, 0.4773, 0.6147, 0.4859, 0.6088, 0.4876, 0.6109, 0.4896, 0.625, 0.4849, 0.6224, 0.4906, 0.6136, 0.4927, 0.6147, 0.4844, 0.6058, 0.4857, 0.6084, 0.4773, 0.6147, 0.4748, 0.6099, 0.5053, 0.6266, 0.5, 0.6271, 0.501, 0.6164, 0.5033, 0.6161, 0.5053, 0.5718, 0.5104, 0.5733, 0.5065, 0.5832, 0.5042, 0.5825, 0.51, 0.6131, 0.512, 0.6114, 0.5193, 0.619, 0.5151, 0.6224, 0.5094, 0.5848, 0.5073, 0.5836, 0.5104, 0.5733, 0.5151, 0.5759, 0.5268, 0.6046, 0.5252, 0.6099, 0.5157, 0.6055, 0.5166, 0.6026, 0.4773, 0.5836, 0.4807, 0.5794, 0.4876, 0.5875, 0.4859, 0.5896, 0.4807, 0.5794, 0.4849, 0.5759, 0.49, 0.5853, 0.488, 0.587, 0.4748, 0.5885, 0.4773, 0.5836, 0.4857, 0.59, 0.4844, 0.5926, 0.4849, 0.5759, 0.4896, 0.5733, 0.4927, 0.5836, 0.4906, 0.5848, 0.5, 0.5712, 0.5053, 0.5718, 0.5033, 0.5822, 0.501, 0.582, 0.4947, 0.5718, 0.5, 0.5712, 0.499, 0.582, 0.4967, 0.5822, 0.5, 0.6271, 0.4947, 0.6266, 0.4967, 0.6161, 0.499, 0.6164, 0.4947, 0.6266, 0.4896, 0.625, 0.4935, 0.6152, 0.4958, 0.6159, 0.1875, 0.7049, 0.1875, 0.8213, 0.2188, 0.8204, 0.2188, 0.704, 0.2968, 0.4854, 0.3418, 0.4717, 0.3833, 0.4496, 0.4197, 0.4197, 0.4496, 0.3833, 0.4717, 0.3418, 0.4854, 0.2968, 0.49, 0.25, 0.4854, 0.2032, 0.4717, 0.1582, 0.4496, 0.1167, 0.4197, 0.08029, 0.3833, 0.05045, 0.3418, 0.02827, 0.2968, 0.01461, 0.25, 0.01, 0.2032, 0.01461, 0.1582, 0.02827, 0.1167, 0.05045, 0.08029, 0.08029, 0.05045, 0.1167, 0.02827, 0.1582, 0.01461, 0.2032, 0.01, 0.25, 0.01461, 0.2968, 0.02827, 0.3418, 0.05045, 0.3833, 0.08029, 0.4197, 0.1167, 0.4496, 0.1582, 0.4717, 0.2032, 0.4854, 0.25, 0.49, 0.2968, 0.4854, 0.25, 0.49, 0.2032, 0.4854, 0.1582, 0.4717, 0.1167, 0.4496, 0.08029, 0.4197, 0.05045, 0.3833, 0.02827, 0.3418, 0.01461, 0.2968, 0.01, 0.25, 0.01461, 0.2032, 0.02827, 0.1582, 0.05045, 0.1167, 0.08029, 0.08029, 0.1167, 0.05045, 0.1582, 0.02827, 0.2032, 0.01461, 0.25, 0.01, 0.2968, 0.01461, 0.3418, 0.02827, 0.3833, 0.05045, 0.4197, 0.08029, 0.4496, 0.1167, 0.4717, 0.1582, 0.4854, 0.2032, 0.49, 0.25, 0.4854, 0.2968, 0.4717, 0.3418, 0.4496, 0.3833, 0.4197, 0.4197, 0.3833, 0.4496, 0.3418, 0.4717, 0.01461, 0.2968, 0.01, 0.25, 0.01, 0.25, 0.01461, 0.2968, 0.4197, 0.08029, 0.4496, 0.1167, 0.4496, 0.1167, 0.4197, 0.08029, 0.02827, 0.3418, 0.01461, 0.2968, 0.01461, 0.2968, 0.02827, 0.3418, 0.3833, 0.05045, 0.4197, 0.08029, 0.4197, 0.08029, 0.3833, 0.05045, 0.05045, 0.3833, 0.02827, 0.3418, 0.02827, 0.3418, 0.05045, 0.3833, 0.3418, 0.02827, 0.3833, 0.05045, 0.3833, 0.05045, 0.3418, 0.02827, 0.2968, 0.4854, 0.25, 0.49, 0.25, 0.49, 0.2968, 0.4854, 0.08029, 0.4197, 0.05045, 0.3833, 0.05045, 0.3833, 0.08029, 0.4197, 0.2968, 0.01461, 0.3418, 0.02827, 0.3418, 0.02827, 0.2968, 0.01461, 0.3418, 0.4717, 0.2968, 0.4854, 0.2968, 0.4854, 0.3418, 0.4717, 0.1167, 0.4496, 0.08029, 0.4197, 0.08029, 0.4197, 0.1167, 0.4496, 0.25, 0.01, 0.2968, 0.01461, 0.2968, 0.01461, 0.25, 0.01, 0.3833, 0.4496, 0.3418, 0.4717, 0.3418, 0.4717, 0.3833, 0.4496, 0.1582, 0.4717, 0.1167, 0.4496, 0.1167, 0.4496, 0.1582, 0.4717, 0.2032, 0.01461, 0.25, 0.01, 0.25, 0.01, 0.2032, 0.01461, 0.4197, 0.4197, 0.3833, 0.4496, 0.3833, 0.4496, 0.4197, 0.4197, 0.2032, 0.4854, 0.1582, 0.4717, 0.1582, 0.4717, 0.2032, 0.4854, 0.1582, 0.02827, 0.2032, 0.01461, 0.2032, 0.01461, 0.1582, 0.02827, 0.4496, 0.3833, 0.4197, 0.4197, 0.4197, 0.4197, 0.4496, 0.3833, 0.25, 0.49, 0.2032, 0.4854, 0.2032, 0.4854, 0.25, 0.49, 0.1167, 0.05045, 0.1582, 0.02827, 0.1582, 0.02827, 0.1167, 0.05045, 0.4717, 0.3418, 0.4496, 0.3833, 0.4496, 0.3833, 0.4717, 0.3418, 0.08029, 0.08029, 0.1167, 0.05045, 0.1167, 0.05045, 0.08029, 0.08029, 0.4854, 0.2968, 0.4717, 0.3418, 0.4717, 0.3418, 0.4854, 0.2968, 0.05045, 0.1167, 0.08029, 0.08029, 0.08029, 0.08029, 0.05045, 0.1167, 0.49, 0.25, 0.4854, 0.2968, 0.4854, 0.2968, 0.49, 0.25, 0.02827, 0.1582, 0.05045, 0.1167, 0.05045, 0.1167, 0.02827, 0.1582, 0.4854, 0.2032, 0.49, 0.25, 0.49, 0.25, 0.4854, 0.2032, 0.01461, 0.2032, 0.02827, 0.1582, 0.02827, 0.1582, 0.01461, 0.2032, 0.4717, 0.1582, 0.4854, 0.2032, 0.4854, 0.2032, 0.4717, 0.1582, 0.01, 0.25, 0.01461, 0.2032, 0.01461, 0.2032, 0.01, 0.25, 0.4496, 0.1167, 0.4717, 0.1582, 0.4717, 0.1582, 0.4496, 0.1167])
me_cylinder.use_remesh_fix_poles = True
me_cylinder.use_remesh_preserve_attributes = False
me_cylinder.use_mirror_vertex_groups = False
me_cylinder.update()

# ---- objects
ob_cylinder = bpy.data.objects.new('Cylinder', me_cylinder)

# ---- transforms, parenting, visibility, modifiers, constraints
ob_cylinder.location = (0.004778, 0.00653, 0.2254)
ob_cylinder.scale = (0.2233, 0.2233, 0.2233)
ob_cylinder.lineart.crease_threshold = 0.0

# ---- collection membership
col_collection.objects.link(ob_cylinder)

# ---- scene / render settings (as saved in the file)
scene.frame_start = 1; scene.frame_end = 250; scene.frame_set(1)
scene.render.engine = 'BLENDER_EEVEE_NEXT'
scene.cycles.use_denoising = False
scene.cycles.samples = 128
scene.cycles.sampling_pattern = 'TABULATED_SOBOL'
scene.cycles.use_adaptive_sampling = False
scene.cycles.use_light_tree = False
scene.view_settings.view_transform = 'Filmic'
bpy.context.view_layer.update()

# ---- added for rendering (the .blend has no active camera and no usable light): camera, sun
cam_auto = bpy.data.cameras.new('AutoCamera')
cam_auto.lens = 50.0
cam_auto.sensor_width = 36.0
cam_auto.clip_end = 1000.0
ob_auto_camera = bpy.data.objects.new('AutoCamera', cam_auto)
scene.collection.objects.link(ob_auto_camera)
ob_auto_camera.location = (0.568044, -0.669389, 0.675984)
ob_auto_camera.rotation_euler = (1.09748, -7.21219e-08, 0.694738)
scene.camera = ob_auto_camera
light_auto_sun = bpy.data.lights.new('AutoSun', 'SUN')
light_auto_sun.energy = 3.0
light_auto_sun.angle = 0.0523599
ob_auto_sun = bpy.data.objects.new('AutoSun', light_auto_sun)
scene.collection.objects.link(ob_auto_sun)
ob_auto_sun.rotation_euler = (0.872665, 0.174533, 0.523599)
bpy.context.view_layer.update()
